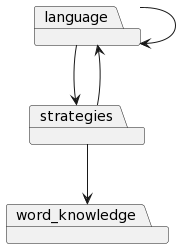

The diagram above was rendered by PlantUML. Its source (embedded in the PNG):
@startuml
package "language"
package "strategies"
package "word_knowledge"
"language"-->"language"
"language"-->"strategies"
"strategies"-->"word_knowledge"
"strategies"-->"language"
@enduml